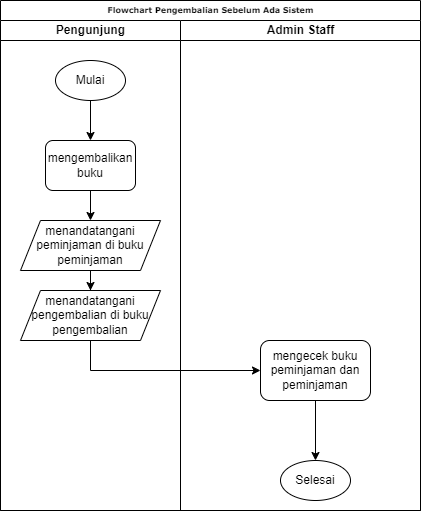

The diagram above was exported from draw.io. Its source (the exported page's mxGraphModel, read from the mxfile embedded in the PNG):
<mxGraphModel dx="271" dy="615" grid="1" gridSize="10" guides="1" tooltips="1" connect="1" arrows="1" fold="1" page="1" pageScale="1" pageWidth="827" pageHeight="1169" math="0" shadow="0">
  <root>
    <mxCell id="0" />
    <mxCell id="1" parent="0" />
    <mxCell id="Ti4dvcblIDlnHIIXe-Qz-1" value="Flowchart Pengembalian Sebelum Ada Sistem" style="swimlane;html=1;childLayout=stackLayout;startSize=20;rounded=0;shadow=0;labelBackgroundColor=none;strokeWidth=1;fontFamily=Verdana;fontSize=8;align=center;" vertex="1" parent="1">
      <mxGeometry x="990" y="40" width="420" height="510" as="geometry" />
    </mxCell>
    <mxCell id="Ti4dvcblIDlnHIIXe-Qz-2" value="Pengunjung" style="swimlane;html=1;startSize=20;" vertex="1" parent="Ti4dvcblIDlnHIIXe-Qz-1">
      <mxGeometry y="20" width="180" height="490" as="geometry" />
    </mxCell>
    <mxCell id="Ti4dvcblIDlnHIIXe-Qz-3" style="edgeStyle=orthogonalEdgeStyle;rounded=0;orthogonalLoop=1;jettySize=auto;html=1;entryX=0.5;entryY=0;entryDx=0;entryDy=0;" edge="1" parent="Ti4dvcblIDlnHIIXe-Qz-2" source="Ti4dvcblIDlnHIIXe-Qz-4" target="Ti4dvcblIDlnHIIXe-Qz-5">
      <mxGeometry relative="1" as="geometry" />
    </mxCell>
    <mxCell id="Ti4dvcblIDlnHIIXe-Qz-4" value="Mulai" style="ellipse;whiteSpace=wrap;html=1;" vertex="1" parent="Ti4dvcblIDlnHIIXe-Qz-2">
      <mxGeometry x="55" y="40" width="70" height="40" as="geometry" />
    </mxCell>
    <mxCell id="Ti4dvcblIDlnHIIXe-Qz-5" value="mengembalikan&lt;br&gt;buku" style="rounded=1;whiteSpace=wrap;html=1;" vertex="1" parent="Ti4dvcblIDlnHIIXe-Qz-2">
      <mxGeometry x="45" y="120" width="90" height="50" as="geometry" />
    </mxCell>
    <mxCell id="Ti4dvcblIDlnHIIXe-Qz-6" value="menandatangani peminjaman di buku peminjaman" style="shape=parallelogram;perimeter=parallelogramPerimeter;whiteSpace=wrap;html=1;fixedSize=1;" vertex="1" parent="Ti4dvcblIDlnHIIXe-Qz-2">
      <mxGeometry x="20" y="200" width="140" height="50" as="geometry" />
    </mxCell>
    <mxCell id="Ti4dvcblIDlnHIIXe-Qz-7" style="edgeStyle=orthogonalEdgeStyle;rounded=0;orthogonalLoop=1;jettySize=auto;html=1;entryX=0.5;entryY=0;entryDx=0;entryDy=0;" edge="1" parent="Ti4dvcblIDlnHIIXe-Qz-2" source="Ti4dvcblIDlnHIIXe-Qz-5" target="Ti4dvcblIDlnHIIXe-Qz-6">
      <mxGeometry relative="1" as="geometry" />
    </mxCell>
    <mxCell id="Ti4dvcblIDlnHIIXe-Qz-8" value="menandatangani pengembalian di buku pengembalian" style="shape=parallelogram;perimeter=parallelogramPerimeter;whiteSpace=wrap;html=1;fixedSize=1;" vertex="1" parent="Ti4dvcblIDlnHIIXe-Qz-2">
      <mxGeometry x="20" y="270" width="140" height="50" as="geometry" />
    </mxCell>
    <mxCell id="Ti4dvcblIDlnHIIXe-Qz-9" style="edgeStyle=orthogonalEdgeStyle;rounded=0;orthogonalLoop=1;jettySize=auto;html=1;entryX=0.5;entryY=0;entryDx=0;entryDy=0;" edge="1" parent="Ti4dvcblIDlnHIIXe-Qz-2" source="Ti4dvcblIDlnHIIXe-Qz-6" target="Ti4dvcblIDlnHIIXe-Qz-8">
      <mxGeometry relative="1" as="geometry" />
    </mxCell>
    <mxCell id="Ti4dvcblIDlnHIIXe-Qz-10" style="edgeStyle=orthogonalEdgeStyle;rounded=0;orthogonalLoop=1;jettySize=auto;html=1;entryX=0;entryY=0.5;entryDx=0;entryDy=0;exitX=0.5;exitY=1;exitDx=0;exitDy=0;" edge="1" parent="Ti4dvcblIDlnHIIXe-Qz-1" source="Ti4dvcblIDlnHIIXe-Qz-8" target="Ti4dvcblIDlnHIIXe-Qz-13">
      <mxGeometry relative="1" as="geometry">
        <mxPoint x="250" y="370" as="sourcePoint" />
      </mxGeometry>
    </mxCell>
    <mxCell id="Ti4dvcblIDlnHIIXe-Qz-11" value="Admin Staff" style="swimlane;html=1;startSize=20;" vertex="1" parent="Ti4dvcblIDlnHIIXe-Qz-1">
      <mxGeometry x="180" y="20" width="240" height="490" as="geometry" />
    </mxCell>
    <mxCell id="Ti4dvcblIDlnHIIXe-Qz-12" style="edgeStyle=orthogonalEdgeStyle;rounded=0;orthogonalLoop=1;jettySize=auto;html=1;entryX=0.5;entryY=0;entryDx=0;entryDy=0;" edge="1" parent="Ti4dvcblIDlnHIIXe-Qz-11" source="Ti4dvcblIDlnHIIXe-Qz-13" target="Ti4dvcblIDlnHIIXe-Qz-14">
      <mxGeometry relative="1" as="geometry" />
    </mxCell>
    <mxCell id="Ti4dvcblIDlnHIIXe-Qz-13" value="mengecek buku peminjaman dan peminjaman" style="rounded=1;whiteSpace=wrap;html=1;" vertex="1" parent="Ti4dvcblIDlnHIIXe-Qz-11">
      <mxGeometry x="80" y="320" width="110" height="60" as="geometry" />
    </mxCell>
    <mxCell id="Ti4dvcblIDlnHIIXe-Qz-14" value="Selesai" style="ellipse;whiteSpace=wrap;html=1;" vertex="1" parent="Ti4dvcblIDlnHIIXe-Qz-11">
      <mxGeometry x="100" y="440" width="70" height="40" as="geometry" />
    </mxCell>
  </root>
</mxGraphModel>